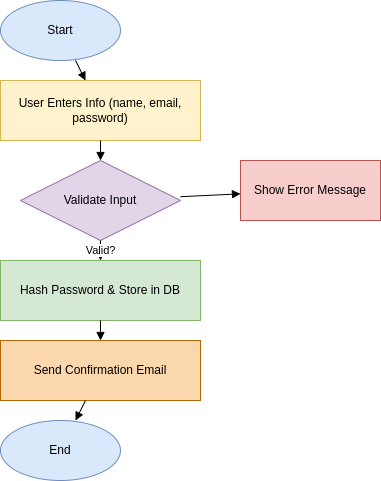

The diagram above was exported from draw.io. Its source (the exported page's mxGraphModel, read from the mxfile embedded in the PNG):
<mxGraphModel dx="872" dy="422" grid="1" gridSize="10" guides="1" tooltips="1" connect="1" arrows="1" fold="1" page="1" pageScale="1" pageWidth="850" pageHeight="1100" math="0" shadow="0">
  <root>
    <mxCell id="0" />
    <mxCell id="1" parent="0" />
    <mxCell id="OTprFTYHhy7FxKmvMPmf-1" value="Start" style="shape=ellipse;whiteSpace=wrap;html=1;fillColor=#dae8fc;strokeColor=#6c8ebf;" vertex="1" parent="1">
      <mxGeometry x="100" y="40" width="120" height="60" as="geometry" />
    </mxCell>
    <mxCell id="OTprFTYHhy7FxKmvMPmf-2" value="User Enters Info (name, email, password)" style="shape=rectangle;whiteSpace=wrap;html=1;fillColor=#fff2cc;strokeColor=#d6b656;" vertex="1" parent="1">
      <mxGeometry x="100" y="120" width="200" height="60" as="geometry" />
    </mxCell>
    <mxCell id="OTprFTYHhy7FxKmvMPmf-3" value="Validate Input" style="shape=rhombus;whiteSpace=wrap;html=1;fillColor=#e1d5e7;strokeColor=#9673a6;" vertex="1" parent="1">
      <mxGeometry x="120" y="200" width="160" height="80" as="geometry" />
    </mxCell>
    <mxCell id="OTprFTYHhy7FxKmvMPmf-4" value="Show Error Message" style="shape=rectangle;whiteSpace=wrap;html=1;fillColor=#f8cecc;strokeColor=#b85450;" vertex="1" parent="1">
      <mxGeometry x="340" y="200" width="140" height="60" as="geometry" />
    </mxCell>
    <mxCell id="OTprFTYHhy7FxKmvMPmf-5" value="Hash Password &amp; Store in DB" style="shape=rectangle;whiteSpace=wrap;html=1;fillColor=#d5e8d4;strokeColor=#82b366;" vertex="1" parent="1">
      <mxGeometry x="100" y="300" width="200" height="60" as="geometry" />
    </mxCell>
    <mxCell id="OTprFTYHhy7FxKmvMPmf-6" value="Send Confirmation Email" style="shape=rectangle;whiteSpace=wrap;html=1;fillColor=#fad7ac;strokeColor=#b46504;" vertex="1" parent="1">
      <mxGeometry x="100" y="380" width="200" height="60" as="geometry" />
    </mxCell>
    <mxCell id="OTprFTYHhy7FxKmvMPmf-7" value="End" style="shape=ellipse;whiteSpace=wrap;html=1;fillColor=#dae8fc;strokeColor=#6c8ebf;" vertex="1" parent="1">
      <mxGeometry x="100" y="460" width="120" height="60" as="geometry" />
    </mxCell>
    <mxCell id="OTprFTYHhy7FxKmvMPmf-8" style="endArrow=block;html=1;" edge="1" parent="1" source="OTprFTYHhy7FxKmvMPmf-1" target="OTprFTYHhy7FxKmvMPmf-2">
      <mxGeometry relative="1" as="geometry" />
    </mxCell>
    <mxCell id="OTprFTYHhy7FxKmvMPmf-9" style="endArrow=block;html=1;" edge="1" parent="1" source="OTprFTYHhy7FxKmvMPmf-2" target="OTprFTYHhy7FxKmvMPmf-3">
      <mxGeometry relative="1" as="geometry" />
    </mxCell>
    <mxCell id="OTprFTYHhy7FxKmvMPmf-10" style="endArrow=block;html=1;" edge="1" parent="1" source="OTprFTYHhy7FxKmvMPmf-3" target="OTprFTYHhy7FxKmvMPmf-4">
      <mxGeometry relative="1" as="geometry">
        <mxPoint x="300" y="230" as="targetPoint" />
      </mxGeometry>
    </mxCell>
    <mxCell id="OTprFTYHhy7FxKmvMPmf-11" value="Valid?" style="endArrow=block;html=1;" edge="1" parent="1" source="OTprFTYHhy7FxKmvMPmf-3" target="OTprFTYHhy7FxKmvMPmf-5">
      <mxGeometry relative="1" as="geometry" />
    </mxCell>
    <mxCell id="OTprFTYHhy7FxKmvMPmf-12" style="endArrow=block;html=1;" edge="1" parent="1" source="OTprFTYHhy7FxKmvMPmf-5" target="OTprFTYHhy7FxKmvMPmf-6">
      <mxGeometry relative="1" as="geometry" />
    </mxCell>
    <mxCell id="OTprFTYHhy7FxKmvMPmf-13" style="endArrow=block;html=1;" edge="1" parent="1" source="OTprFTYHhy7FxKmvMPmf-6" target="OTprFTYHhy7FxKmvMPmf-7">
      <mxGeometry relative="1" as="geometry" />
    </mxCell>
  </root>
</mxGraphModel>